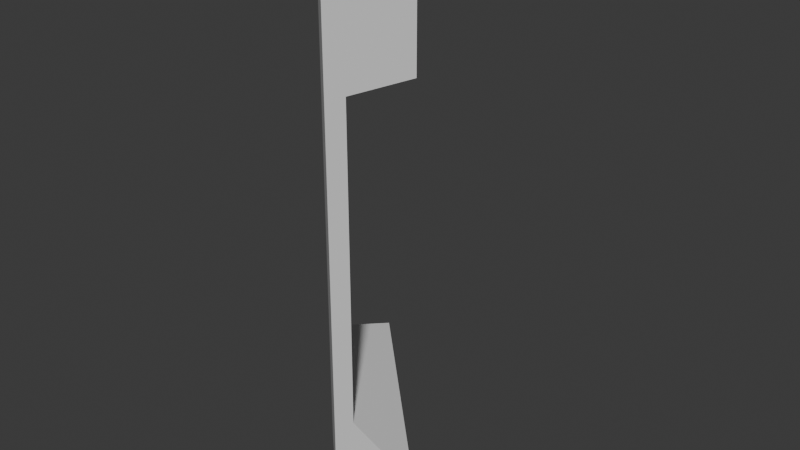 # Source: Wall_006.blend  (saved by Blender 5.0.119; exported with 4.5.12 LTS)
import bpy
from mathutils import Matrix  # noqa: F401  (used for matrix-valued properties, if any)

bpy.ops.wm.read_factory_settings(use_empty=True)
scene = bpy.context.scene
scene.name = 'Scene'

# ---- collections
col_collection = bpy.data.collections.new('Collection'); scene.collection.children.link(col_collection)

# ---- world
world_world = bpy.data.worlds.new('World'); scene.world = world_world
world_world.use_nodes = True; world_world.node_tree.nodes.clear()
_N = world_world.node_tree.nodes; _L = world_world.node_tree.links
n0 = _N.new('ShaderNodeOutputWorld'); n0.name = 'World Output'; n0.location = (200, 100)
n1 = _N.new('ShaderNodeBackground'); n1.name = 'Background'; n1.location = (-200, 100)
n1.inputs[0].default_value = (0.05088, 0.05088, 0.05088, 1.0)
_L.new(n1.outputs[0], n0.inputs[0])
n0.is_active_output = True
world_world.color = (0.05088, 0.05088, 0.05088)
world_world.sun_shadow_jitter_overblur = 0.0

# ---- meshes
me_cube_001 = bpy.data.meshes.new('Cube.001')
me_cube_001.from_pydata([(-1.0, 0.0, 1.667), (-1.0, 0.0, -1.667), (0.0, -1.0, 1.667), (0.0, -1.0, -1.667), (0.0, -1.0, 3.0), (-1.0, 0.0, 3.0), (-1.0, 0.0, -3.0), (0.0, -1.0, -3.0), (-1.0, 1.0, -2.0), (-1.0, 1.0, -3.0), (1.0, -1.0, -3.0), (-1.0, 1.0, 3.0), (1.0, -1.0, 3.0), (1.0, -1.0, -2.0), (-1.0, 1.0, 2.0), (1.0, -1.0, 2.0), (-1.0, 0.25, -1.667), (0.25, -1.0, -1.667), (-1.0, 0.25, 1.667), (0.25, -1.0, 1.667)], [], [(10, 7, 6, 9), (12, 11, 5, 4), (14, 18, 0, 5, 11), (9, 6, 1, 16, 8), (12, 4, 2, 19, 15), (10, 13, 17, 3, 7), (15, 19, 18, 14), (13, 8, 16, 17), (12, 15, 14, 11), (9, 8, 13, 10), (4, 5, 0, 1, 6, 7, 3, 2), (16, 1, 0, 18), (3, 17, 19, 2), (19, 17, 16, 18)])
_uv = me_cube_001.uv_layers.new(name='UVMap')
_uv.uv.foreach_set('vector', [0.7925, 0.7914, 0.0, 0.0, 0.0, 0.0, 0.7925, 0.5292, 0.2646, 0.0, 0.5291, 0.0001312, 0.0, 0.0, 0.0, 0.0, 0.9062, 0.2611, 0.807, 0.2671, 0.3969, 0.1763, 0.0, 0.0, 0.5291, 0.0001312, 0.7925, 0.5292, 0.0, 0.0, 0.3969, 0.6172, 0.43, 0.6173, 0.91, 0.7947, 0.2646, 0.0, 0.0, 0.0, 0.3969, 0.1764, 0.3638, 0.1764, 0.9062, 0.5232, 0.7925, 0.7914, 0.91, 0.5302, 0.3638, 0.6174, 0.3969, 0.6174, 0.0, 0.0, 0.9062, 0.5232, 0.3638, 0.1764, 0.807, 0.2671, 0.9062, 0.2611, 0.91, 0.5302, 0.91, 0.7947, 0.43, 0.6173, 0.3638, 0.6174, 0.2646, 0.0, 0.2646, 0.1323, 0.9062, 0.2611, 0.5291, 0.0001312, 0.7925, 0.5292, 0.91, 0.7947, 0.2646, 0.6615, 0.7925, 0.7914, 0.0, 0.0, 0.0, 0.0, 0.3969, 0.1763, 0.3969, 0.6172, 0.0, 0.0, 0.0, 0.0, 0.3969, 0.6174, 0.3969, 0.1764, 0.43, 0.6173, 0.3969, 0.6172, 0.3969, 0.1763, 0.807, 0.2671, 0.3969, 0.6174, 0.3638, 0.6174, 0.3638, 0.1764, 0.3969, 0.1764, 0.3638, 0.1764, 0.3638, 0.6174, 0.43, 0.6173, 0.807, 0.2671])
me_cube_001.materials.append(None)
me_cube_001.update()

# ---- objects
ob_cube = bpy.data.objects.new('Cube', me_cube_001)

# ---- transforms, parenting, visibility, modifiers, constraints
ob_cube.location = (0.0, 0.0, 0.0)

# ---- collection membership
col_collection.objects.link(ob_cube)

# ---- scene / render settings (as saved in the file)
scene.frame_start = 1; scene.frame_end = 250; scene.frame_set(3)
scene.render.engine = 'BLENDER_EEVEE_NEXT'
scene.render.bake_bias = 0.0
scene.render.bake_samples = 0
scene.cycles.sampling_pattern = 'TABULATED_SOBOL'
scene.eevee.use_volume_custom_range = False
bpy.context.view_layer.update()

# ---- added for rendering (the .blend has no active camera and no usable light): camera, sun
cam_auto = bpy.data.cameras.new('AutoCamera')
cam_auto.lens = 50.0
cam_auto.sensor_width = 36.0
cam_auto.clip_end = 1000.0
ob_auto_camera = bpy.data.objects.new('AutoCamera', cam_auto)
scene.collection.objects.link(ob_auto_camera)
ob_auto_camera.location = (6.13725, -7.3647, 4.9098)
ob_auto_camera.rotation_euler = (1.09748, -7.21219e-08, 0.694738)
scene.camera = ob_auto_camera
light_auto_sun = bpy.data.lights.new('AutoSun', 'SUN')
light_auto_sun.energy = 3.0
light_auto_sun.angle = 0.0523599
ob_auto_sun = bpy.data.objects.new('AutoSun', light_auto_sun)
scene.collection.objects.link(ob_auto_sun)
ob_auto_sun.rotation_euler = (0.872665, 0.174533, 0.523599)
bpy.context.view_layer.update()

